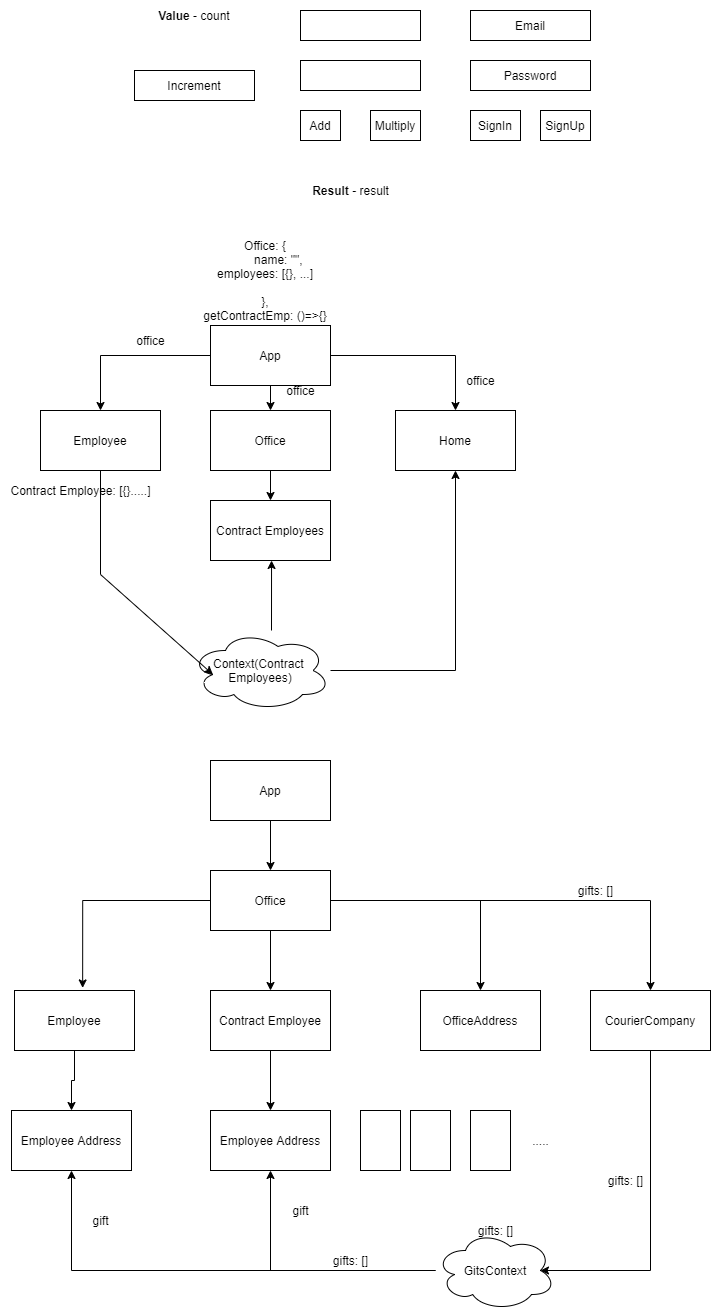

The diagram above was exported from draw.io. Its source (the exported page's mxGraphModel, read from the mxfile embedded in the PNG):
<mxGraphModel dx="1277" dy="587" grid="1" gridSize="10" guides="1" tooltips="1" connect="1" arrows="1" fold="1" page="1" pageScale="1" pageWidth="1200" pageHeight="1600" math="0" shadow="0">
  <root>
    <mxCell id="0" />
    <mxCell id="1" parent="0" />
    <mxCell id="5F2ZZRCi3FkPwk-rBzlf-2" value="Increment" style="rounded=0;whiteSpace=wrap;html=1;" parent="1" vertex="1">
      <mxGeometry x="214" y="300" width="120" height="30" as="geometry" />
    </mxCell>
    <mxCell id="5F2ZZRCi3FkPwk-rBzlf-3" value="&lt;b&gt;Value &lt;/b&gt;- count" style="text;html=1;strokeColor=none;fillColor=none;align=center;verticalAlign=middle;whiteSpace=wrap;rounded=0;" parent="1" vertex="1">
      <mxGeometry x="214" y="230" width="120" height="30" as="geometry" />
    </mxCell>
    <mxCell id="5F2ZZRCi3FkPwk-rBzlf-4" value="" style="rounded=0;whiteSpace=wrap;html=1;" parent="1" vertex="1">
      <mxGeometry x="380" y="240" width="120" height="30" as="geometry" />
    </mxCell>
    <mxCell id="5F2ZZRCi3FkPwk-rBzlf-5" value="" style="rounded=0;whiteSpace=wrap;html=1;" parent="1" vertex="1">
      <mxGeometry x="380" y="290" width="120" height="30" as="geometry" />
    </mxCell>
    <mxCell id="5F2ZZRCi3FkPwk-rBzlf-6" value="Add" style="rounded=0;whiteSpace=wrap;html=1;" parent="1" vertex="1">
      <mxGeometry x="380" y="340" width="40" height="30" as="geometry" />
    </mxCell>
    <mxCell id="5F2ZZRCi3FkPwk-rBzlf-7" value="Multiply" style="rounded=0;whiteSpace=wrap;html=1;" parent="1" vertex="1">
      <mxGeometry x="450" y="340" width="50" height="30" as="geometry" />
    </mxCell>
    <mxCell id="5F2ZZRCi3FkPwk-rBzlf-8" value="&lt;b&gt;Result &lt;/b&gt;- result" style="text;html=1;align=center;verticalAlign=middle;resizable=0;points=[];autosize=1;strokeColor=none;fillColor=none;" parent="1" vertex="1">
      <mxGeometry x="385" y="410" width="90" height="20" as="geometry" />
    </mxCell>
    <mxCell id="5F2ZZRCi3FkPwk-rBzlf-9" value="Email" style="rounded=0;whiteSpace=wrap;html=1;" parent="1" vertex="1">
      <mxGeometry x="550" y="240" width="120" height="30" as="geometry" />
    </mxCell>
    <mxCell id="5F2ZZRCi3FkPwk-rBzlf-10" value="Password" style="rounded=0;whiteSpace=wrap;html=1;" parent="1" vertex="1">
      <mxGeometry x="550" y="290" width="120" height="30" as="geometry" />
    </mxCell>
    <mxCell id="5F2ZZRCi3FkPwk-rBzlf-11" value="SignIn" style="rounded=0;whiteSpace=wrap;html=1;" parent="1" vertex="1">
      <mxGeometry x="550" y="340" width="50" height="30" as="geometry" />
    </mxCell>
    <mxCell id="5F2ZZRCi3FkPwk-rBzlf-12" value="SignUp" style="rounded=0;whiteSpace=wrap;html=1;" parent="1" vertex="1">
      <mxGeometry x="620" y="340" width="50" height="30" as="geometry" />
    </mxCell>
    <mxCell id="5F2ZZRCi3FkPwk-rBzlf-18" style="edgeStyle=orthogonalEdgeStyle;rounded=0;orthogonalLoop=1;jettySize=auto;html=1;exitX=0.5;exitY=1;exitDx=0;exitDy=0;entryX=0.5;entryY=0;entryDx=0;entryDy=0;" parent="1" source="5F2ZZRCi3FkPwk-rBzlf-13" target="5F2ZZRCi3FkPwk-rBzlf-15" edge="1">
      <mxGeometry relative="1" as="geometry" />
    </mxCell>
    <mxCell id="5F2ZZRCi3FkPwk-rBzlf-19" style="edgeStyle=orthogonalEdgeStyle;rounded=0;orthogonalLoop=1;jettySize=auto;html=1;exitX=0;exitY=0.5;exitDx=0;exitDy=0;entryX=0.5;entryY=0;entryDx=0;entryDy=0;" parent="1" source="5F2ZZRCi3FkPwk-rBzlf-13" target="5F2ZZRCi3FkPwk-rBzlf-14" edge="1">
      <mxGeometry relative="1" as="geometry" />
    </mxCell>
    <mxCell id="5F2ZZRCi3FkPwk-rBzlf-20" style="edgeStyle=orthogonalEdgeStyle;rounded=0;orthogonalLoop=1;jettySize=auto;html=1;exitX=1;exitY=0.5;exitDx=0;exitDy=0;" parent="1" source="5F2ZZRCi3FkPwk-rBzlf-13" target="5F2ZZRCi3FkPwk-rBzlf-16" edge="1">
      <mxGeometry relative="1" as="geometry" />
    </mxCell>
    <mxCell id="5F2ZZRCi3FkPwk-rBzlf-13" value="App" style="rounded=0;whiteSpace=wrap;html=1;" parent="1" vertex="1">
      <mxGeometry x="290" y="555" width="120" height="60" as="geometry" />
    </mxCell>
    <mxCell id="5F2ZZRCi3FkPwk-rBzlf-14" value="Employee" style="rounded=0;whiteSpace=wrap;html=1;" parent="1" vertex="1">
      <mxGeometry x="120" y="640" width="120" height="60" as="geometry" />
    </mxCell>
    <mxCell id="5F2ZZRCi3FkPwk-rBzlf-30" style="edgeStyle=orthogonalEdgeStyle;rounded=0;orthogonalLoop=1;jettySize=auto;html=1;entryX=0.5;entryY=0;entryDx=0;entryDy=0;" parent="1" source="5F2ZZRCi3FkPwk-rBzlf-15" target="5F2ZZRCi3FkPwk-rBzlf-29" edge="1">
      <mxGeometry relative="1" as="geometry" />
    </mxCell>
    <mxCell id="5F2ZZRCi3FkPwk-rBzlf-15" value="Office" style="rounded=0;whiteSpace=wrap;html=1;" parent="1" vertex="1">
      <mxGeometry x="290" y="640" width="120" height="60" as="geometry" />
    </mxCell>
    <mxCell id="5F2ZZRCi3FkPwk-rBzlf-16" value="Home" style="rounded=0;whiteSpace=wrap;html=1;" parent="1" vertex="1">
      <mxGeometry x="475" y="640" width="120" height="60" as="geometry" />
    </mxCell>
    <mxCell id="5F2ZZRCi3FkPwk-rBzlf-21" value="Office: {&lt;br&gt;&lt;span style=&quot;white-space: pre&quot;&gt;&#09;&lt;/span&gt;name: &quot;&quot;,&lt;br&gt;employees: [{}, ...]&lt;br&gt;&lt;br&gt;},&lt;br&gt;getContractEmp: ()=&amp;gt;{}" style="text;html=1;strokeColor=none;fillColor=none;align=center;verticalAlign=middle;whiteSpace=wrap;rounded=0;" parent="1" vertex="1">
      <mxGeometry x="280" y="465" width="130" height="90" as="geometry" />
    </mxCell>
    <mxCell id="5F2ZZRCi3FkPwk-rBzlf-22" value="office" style="text;html=1;align=center;verticalAlign=middle;resizable=0;points=[];autosize=1;strokeColor=none;fillColor=none;" parent="1" vertex="1">
      <mxGeometry x="210" y="560" width="40" height="20" as="geometry" />
    </mxCell>
    <mxCell id="5F2ZZRCi3FkPwk-rBzlf-23" value="office" style="text;html=1;align=center;verticalAlign=middle;resizable=0;points=[];autosize=1;strokeColor=none;fillColor=none;" parent="1" vertex="1">
      <mxGeometry x="360" y="610" width="40" height="20" as="geometry" />
    </mxCell>
    <mxCell id="5F2ZZRCi3FkPwk-rBzlf-24" value="office" style="text;html=1;align=center;verticalAlign=middle;resizable=0;points=[];autosize=1;strokeColor=none;fillColor=none;" parent="1" vertex="1">
      <mxGeometry x="540" y="600" width="40" height="20" as="geometry" />
    </mxCell>
    <mxCell id="5F2ZZRCi3FkPwk-rBzlf-25" value="Contract Employee: [{}.....]" style="text;html=1;align=center;verticalAlign=middle;resizable=0;points=[];autosize=1;strokeColor=none;fillColor=none;" parent="1" vertex="1">
      <mxGeometry x="80" y="710" width="160" height="20" as="geometry" />
    </mxCell>
    <mxCell id="5F2ZZRCi3FkPwk-rBzlf-31" style="edgeStyle=orthogonalEdgeStyle;rounded=0;orthogonalLoop=1;jettySize=auto;html=1;entryX=0.417;entryY=1;entryDx=0;entryDy=0;entryPerimeter=0;" parent="1" edge="1">
      <mxGeometry relative="1" as="geometry">
        <mxPoint x="351" y="860" as="sourcePoint" />
        <mxPoint x="351.03999999999996" y="790" as="targetPoint" />
      </mxGeometry>
    </mxCell>
    <mxCell id="5F2ZZRCi3FkPwk-rBzlf-32" style="edgeStyle=orthogonalEdgeStyle;rounded=0;orthogonalLoop=1;jettySize=auto;html=1;entryX=0.5;entryY=1;entryDx=0;entryDy=0;" parent="1" source="5F2ZZRCi3FkPwk-rBzlf-26" target="5F2ZZRCi3FkPwk-rBzlf-16" edge="1">
      <mxGeometry relative="1" as="geometry" />
    </mxCell>
    <mxCell id="5F2ZZRCi3FkPwk-rBzlf-26" value="Context(Contract &lt;br&gt;Employees)" style="ellipse;shape=cloud;whiteSpace=wrap;html=1;" parent="1" vertex="1">
      <mxGeometry x="270" y="860" width="140" height="80" as="geometry" />
    </mxCell>
    <mxCell id="5F2ZZRCi3FkPwk-rBzlf-28" value="" style="endArrow=classic;html=1;rounded=0;entryX=0.16;entryY=0.55;entryDx=0;entryDy=0;entryPerimeter=0;" parent="1" target="5F2ZZRCi3FkPwk-rBzlf-26" edge="1">
      <mxGeometry width="50" height="50" relative="1" as="geometry">
        <mxPoint x="180" y="700" as="sourcePoint" />
        <mxPoint x="230" y="650" as="targetPoint" />
        <Array as="points">
          <mxPoint x="180" y="804" />
        </Array>
      </mxGeometry>
    </mxCell>
    <mxCell id="5F2ZZRCi3FkPwk-rBzlf-29" value="Contract Employees" style="rounded=0;whiteSpace=wrap;html=1;" parent="1" vertex="1">
      <mxGeometry x="290" y="730" width="120" height="60" as="geometry" />
    </mxCell>
    <mxCell id="5F2ZZRCi3FkPwk-rBzlf-35" style="edgeStyle=orthogonalEdgeStyle;rounded=0;orthogonalLoop=1;jettySize=auto;html=1;exitX=0.5;exitY=1;exitDx=0;exitDy=0;entryX=0.5;entryY=0;entryDx=0;entryDy=0;" parent="1" source="5F2ZZRCi3FkPwk-rBzlf-33" target="5F2ZZRCi3FkPwk-rBzlf-34" edge="1">
      <mxGeometry relative="1" as="geometry" />
    </mxCell>
    <mxCell id="5F2ZZRCi3FkPwk-rBzlf-33" value="App" style="whiteSpace=wrap;html=1;" parent="1" vertex="1">
      <mxGeometry x="290" y="990" width="120" height="60" as="geometry" />
    </mxCell>
    <mxCell id="5F2ZZRCi3FkPwk-rBzlf-40" style="edgeStyle=orthogonalEdgeStyle;rounded=0;orthogonalLoop=1;jettySize=auto;html=1;" parent="1" source="5F2ZZRCi3FkPwk-rBzlf-34" target="5F2ZZRCi3FkPwk-rBzlf-38" edge="1">
      <mxGeometry relative="1" as="geometry" />
    </mxCell>
    <mxCell id="5F2ZZRCi3FkPwk-rBzlf-41" style="edgeStyle=orthogonalEdgeStyle;rounded=0;orthogonalLoop=1;jettySize=auto;html=1;" parent="1" source="5F2ZZRCi3FkPwk-rBzlf-34" target="5F2ZZRCi3FkPwk-rBzlf-39" edge="1">
      <mxGeometry relative="1" as="geometry" />
    </mxCell>
    <mxCell id="5F2ZZRCi3FkPwk-rBzlf-42" style="edgeStyle=orthogonalEdgeStyle;rounded=0;orthogonalLoop=1;jettySize=auto;html=1;entryX=0.568;entryY=-0.043;entryDx=0;entryDy=0;entryPerimeter=0;" parent="1" source="5F2ZZRCi3FkPwk-rBzlf-34" target="5F2ZZRCi3FkPwk-rBzlf-36" edge="1">
      <mxGeometry relative="1" as="geometry" />
    </mxCell>
    <mxCell id="5F2ZZRCi3FkPwk-rBzlf-51" style="edgeStyle=orthogonalEdgeStyle;rounded=0;orthogonalLoop=1;jettySize=auto;html=1;" parent="1" source="5F2ZZRCi3FkPwk-rBzlf-34" target="5F2ZZRCi3FkPwk-rBzlf-50" edge="1">
      <mxGeometry relative="1" as="geometry" />
    </mxCell>
    <mxCell id="5F2ZZRCi3FkPwk-rBzlf-34" value="Office&lt;br&gt;" style="whiteSpace=wrap;html=1;" parent="1" vertex="1">
      <mxGeometry x="290" y="1100" width="120" height="60" as="geometry" />
    </mxCell>
    <mxCell id="5F2ZZRCi3FkPwk-rBzlf-49" style="edgeStyle=orthogonalEdgeStyle;rounded=0;orthogonalLoop=1;jettySize=auto;html=1;entryX=0.5;entryY=0;entryDx=0;entryDy=0;" parent="1" source="5F2ZZRCi3FkPwk-rBzlf-36" target="5F2ZZRCi3FkPwk-rBzlf-43" edge="1">
      <mxGeometry relative="1" as="geometry" />
    </mxCell>
    <mxCell id="5F2ZZRCi3FkPwk-rBzlf-36" value="Employee" style="whiteSpace=wrap;html=1;" parent="1" vertex="1">
      <mxGeometry x="94" y="1220" width="120" height="60" as="geometry" />
    </mxCell>
    <mxCell id="5F2ZZRCi3FkPwk-rBzlf-46" style="edgeStyle=orthogonalEdgeStyle;rounded=0;orthogonalLoop=1;jettySize=auto;html=1;entryX=0.5;entryY=0;entryDx=0;entryDy=0;" parent="1" source="5F2ZZRCi3FkPwk-rBzlf-38" target="5F2ZZRCi3FkPwk-rBzlf-45" edge="1">
      <mxGeometry relative="1" as="geometry" />
    </mxCell>
    <mxCell id="5F2ZZRCi3FkPwk-rBzlf-38" value="Contract Employee" style="whiteSpace=wrap;html=1;" parent="1" vertex="1">
      <mxGeometry x="290" y="1220" width="120" height="60" as="geometry" />
    </mxCell>
    <mxCell id="5F2ZZRCi3FkPwk-rBzlf-39" value="OfficeAddress" style="whiteSpace=wrap;html=1;" parent="1" vertex="1">
      <mxGeometry x="500" y="1220" width="120" height="60" as="geometry" />
    </mxCell>
    <mxCell id="5F2ZZRCi3FkPwk-rBzlf-43" value="Employee Address" style="whiteSpace=wrap;html=1;" parent="1" vertex="1">
      <mxGeometry x="91" y="1340" width="120" height="60" as="geometry" />
    </mxCell>
    <mxCell id="5F2ZZRCi3FkPwk-rBzlf-45" value="Employee Address" style="whiteSpace=wrap;html=1;" parent="1" vertex="1">
      <mxGeometry x="290" y="1340" width="120" height="60" as="geometry" />
    </mxCell>
    <mxCell id="5F2ZZRCi3FkPwk-rBzlf-55" style="edgeStyle=orthogonalEdgeStyle;rounded=0;orthogonalLoop=1;jettySize=auto;html=1;entryX=0.875;entryY=0.5;entryDx=0;entryDy=0;entryPerimeter=0;" parent="1" source="5F2ZZRCi3FkPwk-rBzlf-50" target="5F2ZZRCi3FkPwk-rBzlf-54" edge="1">
      <mxGeometry relative="1" as="geometry">
        <Array as="points">
          <mxPoint x="730" y="1500" />
        </Array>
      </mxGeometry>
    </mxCell>
    <mxCell id="5F2ZZRCi3FkPwk-rBzlf-50" value="CourierCompany" style="whiteSpace=wrap;html=1;" parent="1" vertex="1">
      <mxGeometry x="670" y="1220" width="120" height="60" as="geometry" />
    </mxCell>
    <mxCell id="5F2ZZRCi3FkPwk-rBzlf-52" value="gifts: []" style="text;html=1;align=center;verticalAlign=middle;resizable=0;points=[];autosize=1;strokeColor=none;fillColor=none;" parent="1" vertex="1">
      <mxGeometry x="650" y="1110" width="50" height="20" as="geometry" />
    </mxCell>
    <mxCell id="5F2ZZRCi3FkPwk-rBzlf-58" style="edgeStyle=orthogonalEdgeStyle;rounded=0;orthogonalLoop=1;jettySize=auto;html=1;entryX=0.5;entryY=1;entryDx=0;entryDy=0;" parent="1" source="5F2ZZRCi3FkPwk-rBzlf-54" target="5F2ZZRCi3FkPwk-rBzlf-45" edge="1">
      <mxGeometry relative="1" as="geometry" />
    </mxCell>
    <mxCell id="5F2ZZRCi3FkPwk-rBzlf-59" style="edgeStyle=orthogonalEdgeStyle;rounded=0;orthogonalLoop=1;jettySize=auto;html=1;entryX=0.5;entryY=1;entryDx=0;entryDy=0;" parent="1" source="5F2ZZRCi3FkPwk-rBzlf-54" target="5F2ZZRCi3FkPwk-rBzlf-43" edge="1">
      <mxGeometry relative="1" as="geometry" />
    </mxCell>
    <mxCell id="5F2ZZRCi3FkPwk-rBzlf-54" value="GitsContext" style="ellipse;shape=cloud;whiteSpace=wrap;html=1;" parent="1" vertex="1">
      <mxGeometry x="515" y="1460" width="120" height="80" as="geometry" />
    </mxCell>
    <mxCell id="5F2ZZRCi3FkPwk-rBzlf-56" value="gifts: []" style="text;html=1;align=center;verticalAlign=middle;resizable=0;points=[];autosize=1;strokeColor=none;fillColor=none;" parent="1" vertex="1">
      <mxGeometry x="680" y="1400" width="50" height="20" as="geometry" />
    </mxCell>
    <mxCell id="5F2ZZRCi3FkPwk-rBzlf-57" value="gifts: []" style="text;html=1;align=center;verticalAlign=middle;resizable=0;points=[];autosize=1;strokeColor=none;fillColor=none;" parent="1" vertex="1">
      <mxGeometry x="550" y="1450" width="50" height="20" as="geometry" />
    </mxCell>
    <mxCell id="5F2ZZRCi3FkPwk-rBzlf-60" value="gifts: []" style="text;html=1;align=center;verticalAlign=middle;resizable=0;points=[];autosize=1;strokeColor=none;fillColor=none;" parent="1" vertex="1">
      <mxGeometry x="405" y="1480" width="50" height="20" as="geometry" />
    </mxCell>
    <mxCell id="5F2ZZRCi3FkPwk-rBzlf-61" value="gift" style="text;html=1;align=center;verticalAlign=middle;resizable=0;points=[];autosize=1;strokeColor=none;fillColor=none;" parent="1" vertex="1">
      <mxGeometry x="165" y="1440" width="30" height="20" as="geometry" />
    </mxCell>
    <mxCell id="5F2ZZRCi3FkPwk-rBzlf-62" value="gift" style="text;html=1;align=center;verticalAlign=middle;resizable=0;points=[];autosize=1;strokeColor=none;fillColor=none;" parent="1" vertex="1">
      <mxGeometry x="365" y="1430" width="30" height="20" as="geometry" />
    </mxCell>
    <mxCell id="5F2ZZRCi3FkPwk-rBzlf-63" value="" style="whiteSpace=wrap;html=1;" parent="1" vertex="1">
      <mxGeometry x="440" y="1340" width="40" height="60" as="geometry" />
    </mxCell>
    <mxCell id="5F2ZZRCi3FkPwk-rBzlf-64" value="" style="whiteSpace=wrap;html=1;" parent="1" vertex="1">
      <mxGeometry x="490" y="1340" width="40" height="60" as="geometry" />
    </mxCell>
    <mxCell id="5F2ZZRCi3FkPwk-rBzlf-65" value="" style="whiteSpace=wrap;html=1;" parent="1" vertex="1">
      <mxGeometry x="550" y="1340" width="40" height="60" as="geometry" />
    </mxCell>
    <mxCell id="5F2ZZRCi3FkPwk-rBzlf-66" value="....." style="text;html=1;align=center;verticalAlign=middle;resizable=0;points=[];autosize=1;strokeColor=none;fillColor=none;" parent="1" vertex="1">
      <mxGeometry x="605" y="1360" width="30" height="20" as="geometry" />
    </mxCell>
  </root>
</mxGraphModel>